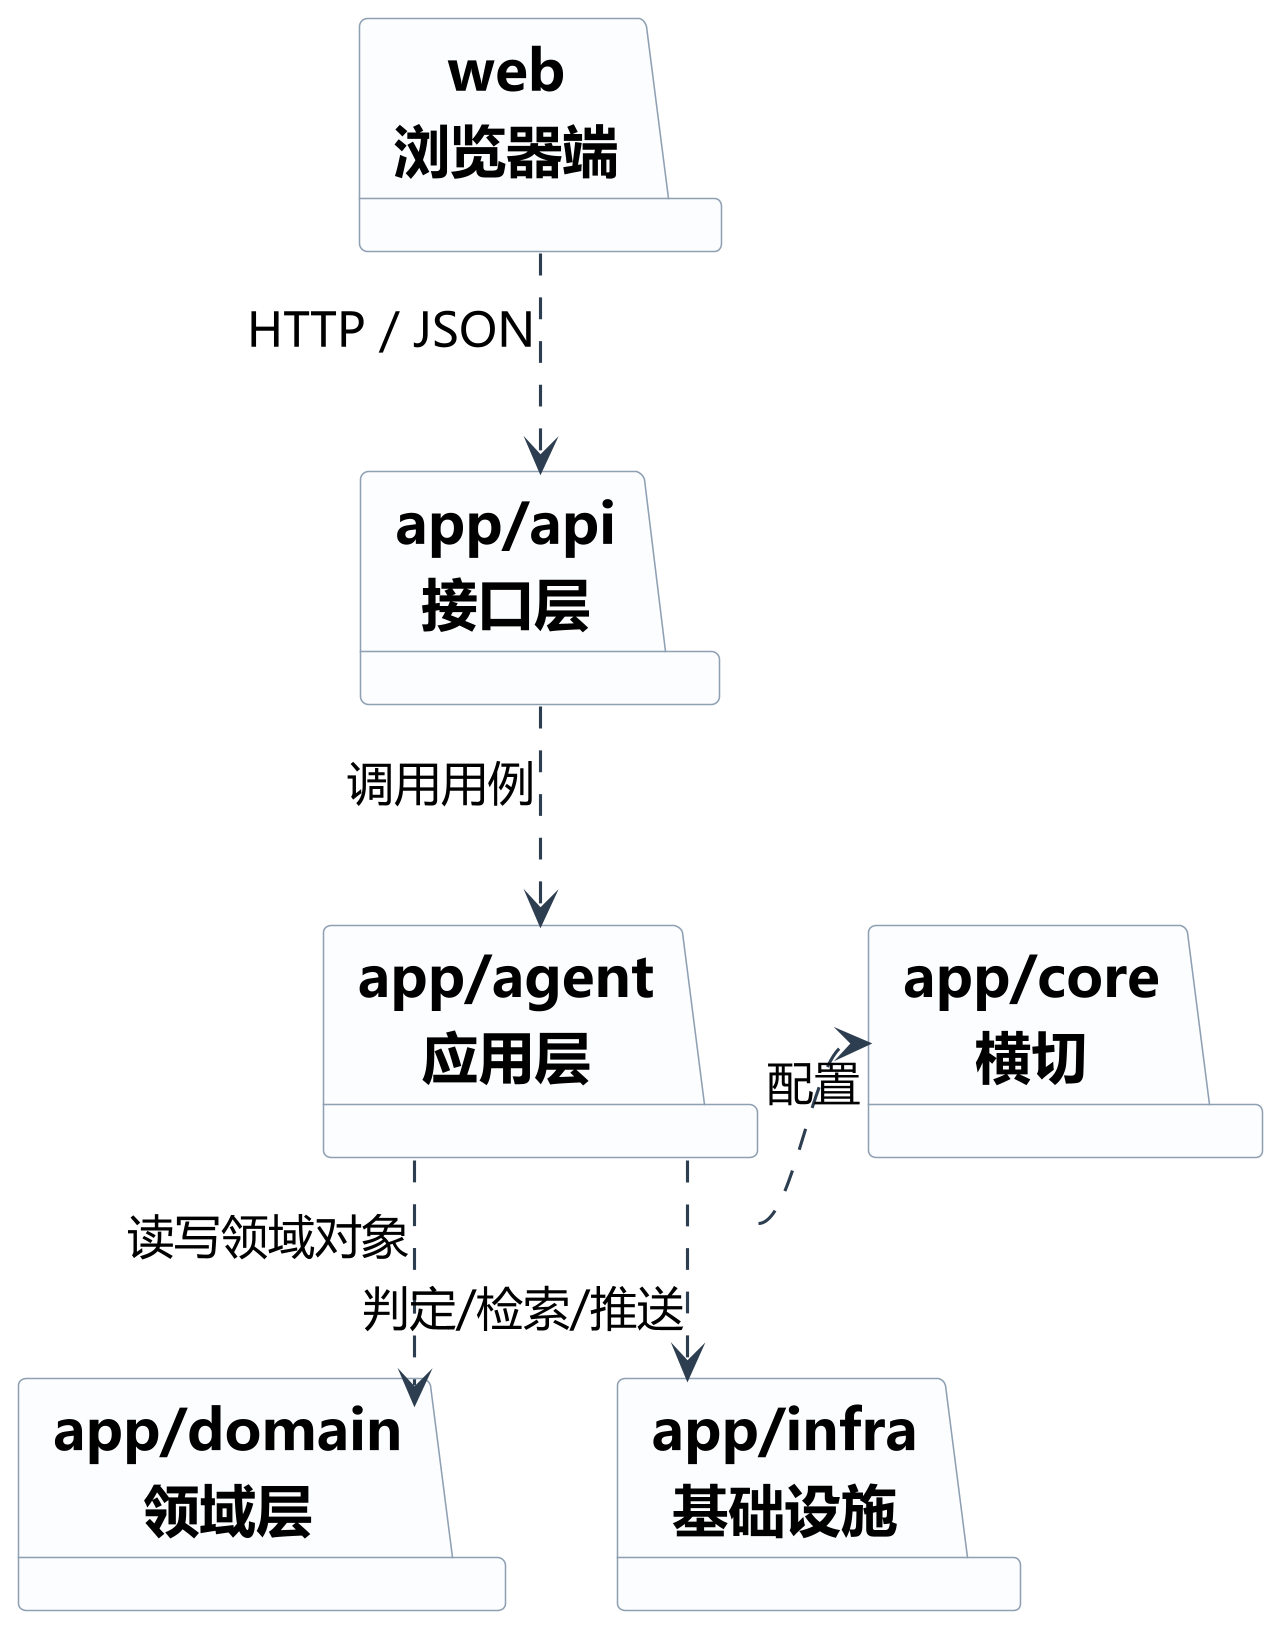

The diagram above was rendered by PlantUML. Its source (embedded in the PNG):
@startuml
!include _style.puml
' 包图：分层结构与依赖规则 —— 只允许由外向内

package "web\n浏览器端"
package "app/api\n接口层"
package "app/agent\n应用层"
package "app/core\n横切"
package "app/domain\n领域层"
package "app/infra\n基础设施"

"web\n浏览器端" .down.> "app/api\n接口层" : HTTP / JSON
"app/api\n接口层" .down.> "app/agent\n应用层" : 调用用例
"app/agent\n应用层" .right.> "app/core\n横切" : 配置
"app/agent\n应用层" .down.> "app/domain\n领域层" : 读写领域对象
"app/agent\n应用层" .down.> "app/infra\n基础设施" : 判定/检索/推送

@enduml